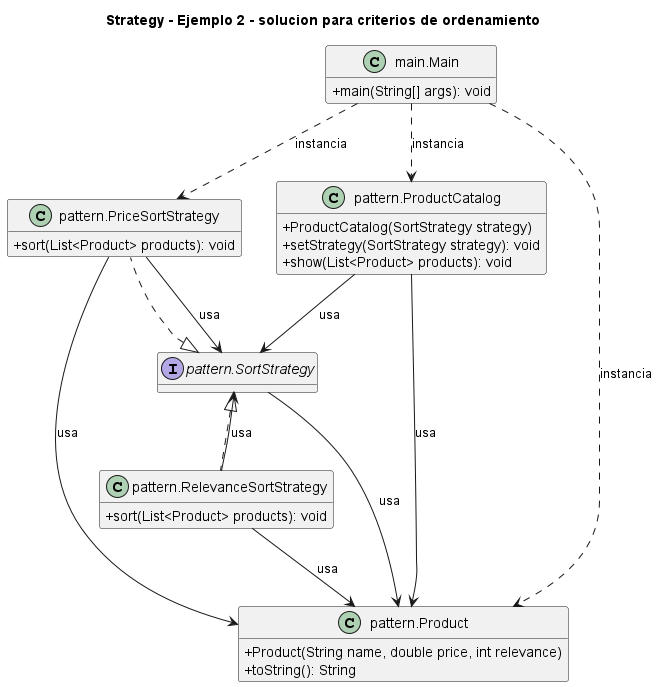

The diagram above was rendered by PlantUML. Its source (embedded in the PNG):
@startuml
title Strategy - Ejemplo 2 - solucion para criterios de ordenamiento
skinparam classAttributeIconSize 0
hide empty fields
class "main.Main" as main_Main {
  +main(String[] args): void
}
class "pattern.PriceSortStrategy" as pattern_PriceSortStrategy {
  +sort(List<Product> products): void
}
class "pattern.Product" as pattern_Product {
  +Product(String name, double price, int relevance)
  +toString(): String
}
class "pattern.ProductCatalog" as pattern_ProductCatalog {
  +ProductCatalog(SortStrategy strategy)
  +setStrategy(SortStrategy strategy): void
  +show(List<Product> products): void
}
class "pattern.RelevanceSortStrategy" as pattern_RelevanceSortStrategy {
  +sort(List<Product> products): void
}
interface "pattern.SortStrategy" as pattern_SortStrategy {
}
pattern_SortStrategy <|.. pattern_PriceSortStrategy
pattern_SortStrategy <|.. pattern_RelevanceSortStrategy
main_Main ..> pattern_PriceSortStrategy : instancia
main_Main ..> pattern_Product : instancia
main_Main ..> pattern_ProductCatalog : instancia
pattern_PriceSortStrategy --> pattern_Product : usa
pattern_PriceSortStrategy --> pattern_SortStrategy : usa
pattern_ProductCatalog --> pattern_Product : usa
pattern_ProductCatalog --> pattern_SortStrategy : usa
pattern_RelevanceSortStrategy --> pattern_Product : usa
pattern_RelevanceSortStrategy --> pattern_SortStrategy : usa
pattern_SortStrategy --> pattern_Product : usa
@enduml